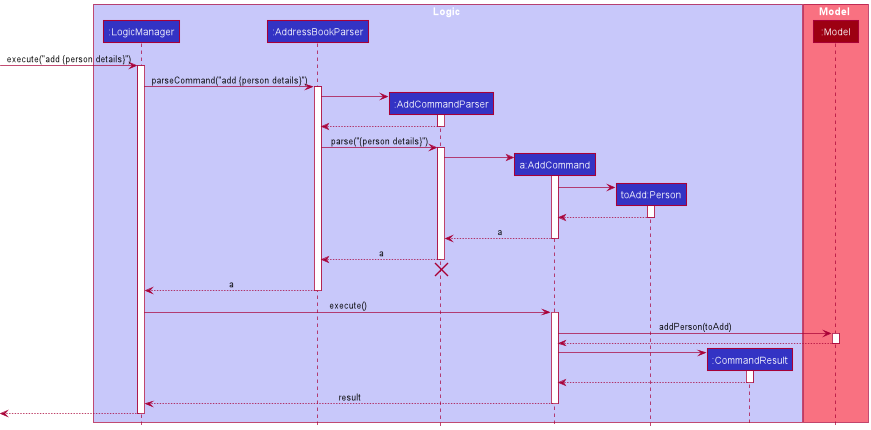

The diagram above was rendered by PlantUML. Its source (embedded in the PNG):
@startuml
!include style.puml

box Logic LOGIC_COLOR_T1
participant ":LogicManager" as LogicManager LOGIC_COLOR
participant ":AddressBookParser" as AddressBookParser LOGIC_COLOR
participant ":AddCommandParser" as AddCommandParser LOGIC_COLOR
participant "a:AddCommand" as AddCommand LOGIC_COLOR
participant "toAdd:Person" as Person LOGIC_COLOR
participant ":CommandResult" as CommandResult LOGIC_COLOR
end box

box Model MODEL_COLOR_T1
participant ":Model" as Model MODEL_COLOR
end box

[-> LogicManager : execute("add {person details}")
activate LogicManager

LogicManager -> AddressBookParser : parseCommand("add {person details}")
activate AddressBookParser

create AddCommandParser
AddressBookParser -> AddCommandParser
activate AddCommandParser

AddCommandParser --> AddressBookParser
deactivate AddCommandParser

AddressBookParser -> AddCommandParser : parse("{person details}")
activate AddCommandParser

create AddCommand
AddCommandParser -> AddCommand
activate AddCommand

create Person
AddCommand -> Person
activate Person

Person --> AddCommand
deactivate Person

AddCommand --> AddCommandParser : a
deactivate AddCommand

AddCommandParser --> AddressBookParser : a
deactivate AddCommandParser
'Hidden arrow to position the destroy marker below the end of the activation bar.
AddCommandParser -[hidden]-> AddressBookParser
destroy AddCommandParser

AddressBookParser --> LogicManager : a
deactivate AddressBookParser

LogicManager -> AddCommand : execute()
activate AddCommand

AddCommand -> Model : addPerson(toAdd)
activate Model

Model --> AddCommand
deactivate Model

create CommandResult
AddCommand -> CommandResult
activate CommandResult

CommandResult --> AddCommand
deactivate CommandResult

AddCommand --> LogicManager : result
deactivate AddCommand

[<--LogicManager
deactivate LogicManager
@enduml